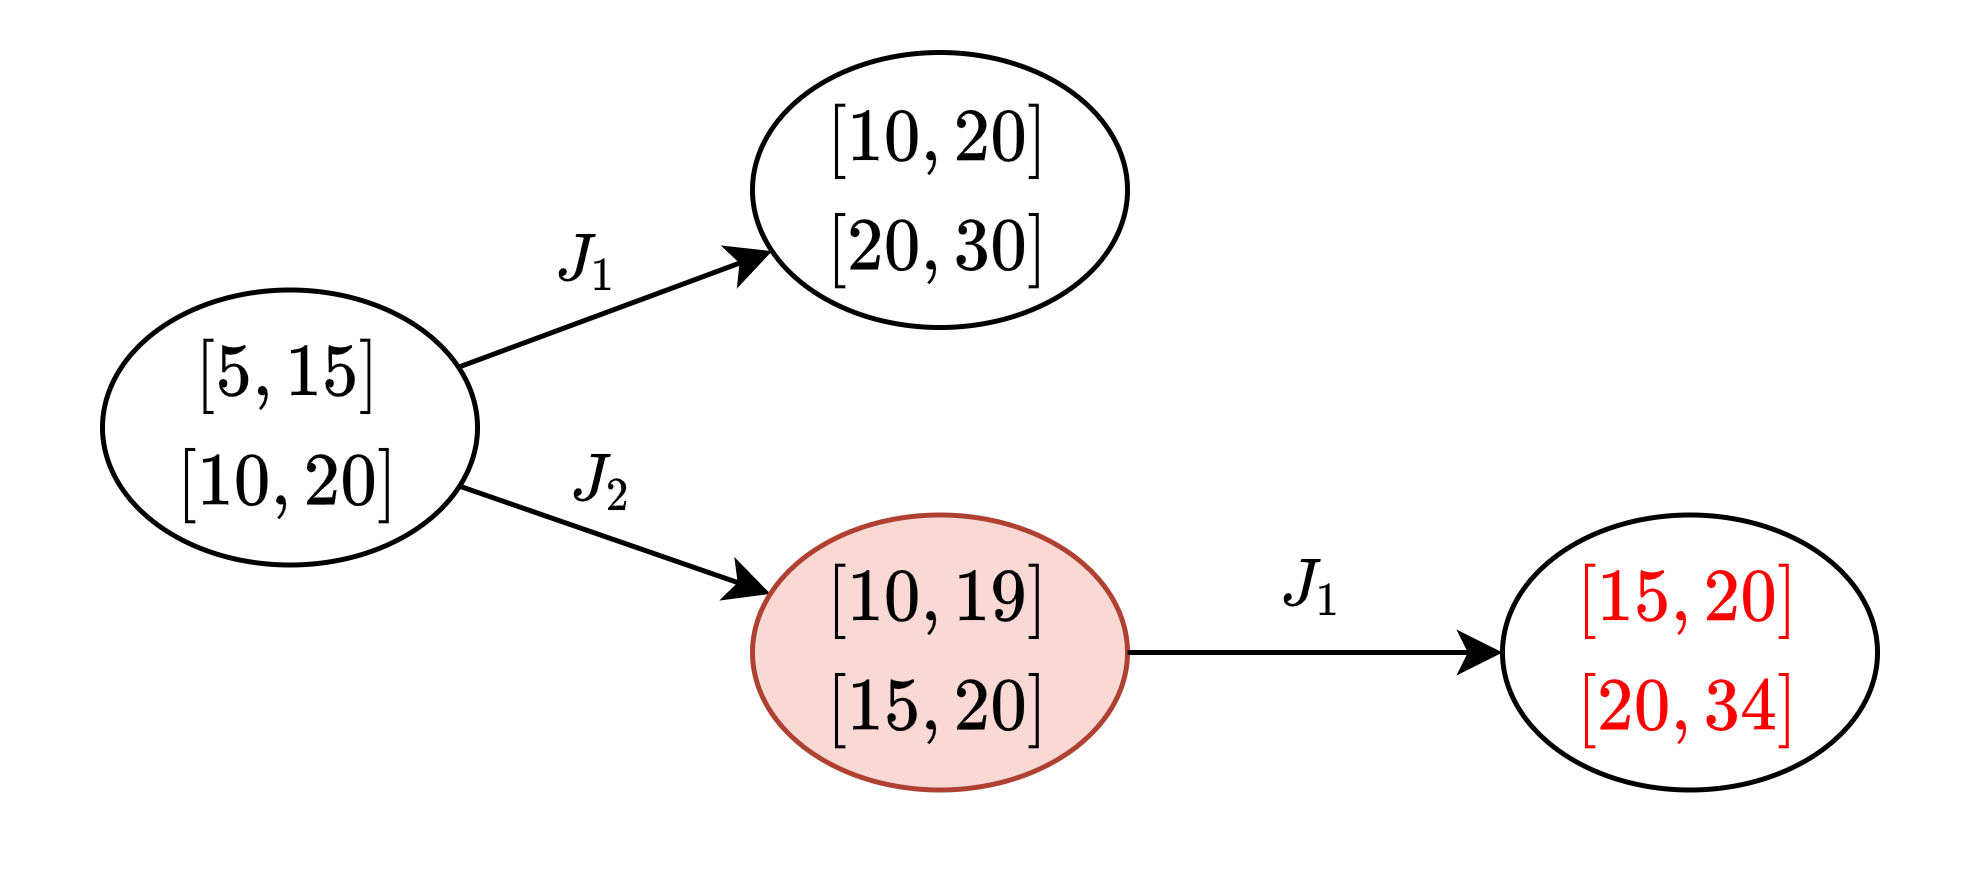

The diagram above was exported from draw.io. Its source (the exported page's mxGraphModel, read from the mxfile embedded in the PNG):
<mxGraphModel dx="1673" dy="-202" grid="1" gridSize="5" guides="1" tooltips="1" connect="1" arrows="1" fold="1" page="1" pageScale="1" pageWidth="827" pageHeight="1169" math="1" shadow="0" extFonts="Roboto^https://fonts.googleapis.com/css?family=Roboto">
  <root>
    <mxCell id="0" />
    <mxCell id="1" parent="0" />
    <mxCell id="2" value="" style="rounded=0;whiteSpace=wrap;html=1;fontColor=#FF0000;strokeColor=none;fillColor=none;" vertex="1" parent="1">
      <mxGeometry x="590" y="1955" width="395" height="175" as="geometry" />
    </mxCell>
    <mxCell id="3" value="" style="rounded=0;orthogonalLoop=1;jettySize=auto;html=1;labelBorderColor=none;fontFamily=Roboto;" edge="1" source="5" target="6" parent="1">
      <mxGeometry relative="1" as="geometry">
        <mxPoint x="744.2904130057618" y="2002.772918074707" as="targetPoint" />
      </mxGeometry>
    </mxCell>
    <mxCell id="4" value="$$J_1$$" style="edgeLabel;html=1;align=center;verticalAlign=middle;resizable=0;points=[];fontFamily=Roboto;labelBackgroundColor=none;" vertex="1" connectable="0" parent="3">
      <mxGeometry x="0.1881" y="-1" relative="1" as="geometry">
        <mxPoint x="-12.5" y="-8.5" as="offset" />
      </mxGeometry>
    </mxCell>
    <mxCell id="5" value="$$\begin{matrix} &lt;br&gt;[5, 15]\\&amp;nbsp;&lt;br&gt;[10, 20]&lt;br&gt;\end{matrix}$$" style="ellipse;whiteSpace=wrap;html=1;fontFamily=Roboto;" vertex="1" parent="1">
      <mxGeometry x="610" y="2012.5" width="75" height="55" as="geometry" />
    </mxCell>
    <mxCell id="6" value="$$\begin{matrix}&amp;nbsp;&lt;br&gt;[10, 20]\\&amp;nbsp;&lt;br&gt;[20, 30]&lt;br&gt;\end{matrix}$$" style="ellipse;whiteSpace=wrap;html=1;fontFamily=Roboto;" vertex="1" parent="1">
      <mxGeometry x="740" y="1965" width="75" height="55" as="geometry" />
    </mxCell>
    <mxCell id="7" value="" style="rounded=0;orthogonalLoop=1;jettySize=auto;html=1;labelBorderColor=none;fontFamily=Roboto;" edge="1" source="5" target="9" parent="1">
      <mxGeometry relative="1" as="geometry">
        <mxPoint x="685.0013504124181" y="2112.215571967632" as="sourcePoint" />
        <mxPoint x="748.590413005752" y="2087.772918074711" as="targetPoint" />
      </mxGeometry>
    </mxCell>
    <mxCell id="8" value="$$J_2$$" style="edgeLabel;html=1;align=center;verticalAlign=middle;resizable=0;points=[];fontFamily=Roboto;labelBackgroundColor=none;" vertex="1" connectable="0" parent="7">
      <mxGeometry x="0.1881" y="-1" relative="1" as="geometry">
        <mxPoint x="-8.07" y="-14.75" as="offset" />
      </mxGeometry>
    </mxCell>
    <mxCell id="9" value="$$\begin{matrix} &lt;br&gt;[10, 19]\\&amp;nbsp;&lt;br&gt;[15, 20]&lt;br&gt;\end{matrix}$$" style="ellipse;whiteSpace=wrap;html=1;fontFamily=Roboto;fillColor=#fad9d5;strokeColor=#ae4132;" vertex="1" parent="1">
      <mxGeometry x="740" y="2057.5" width="75" height="55" as="geometry" />
    </mxCell>
    <mxCell id="10" value="$$\begin{matrix} &lt;br&gt;[15, 20]\\&amp;nbsp;&lt;br&gt;[20, 34]&lt;br&gt;\end{matrix}$$" style="ellipse;whiteSpace=wrap;html=1;fontFamily=Roboto;fontColor=#FF0000;" vertex="1" parent="1">
      <mxGeometry x="890" y="2057.5" width="75" height="55" as="geometry" />
    </mxCell>
    <mxCell id="11" value="" style="rounded=0;orthogonalLoop=1;jettySize=auto;html=1;labelBorderColor=none;fontFamily=Roboto;exitX=1;exitY=0.5;exitDx=0;exitDy=0;entryX=0;entryY=0.5;entryDx=0;entryDy=0;" edge="1" source="9" target="10" parent="1">
      <mxGeometry relative="1" as="geometry">
        <mxPoint x="865.0029022705451" y="2112.5013516592444" as="sourcePoint" />
        <mxPoint x="937.415" y="2131.325" as="targetPoint" />
      </mxGeometry>
    </mxCell>
    <mxCell id="12" value="$$J_1$$" style="edgeLabel;html=1;align=center;verticalAlign=middle;resizable=0;points=[];fontFamily=Roboto;labelBackgroundColor=none;" vertex="1" connectable="0" parent="11">
      <mxGeometry x="0.1881" y="-1" relative="1" as="geometry">
        <mxPoint x="-8.07" y="-14.75" as="offset" />
      </mxGeometry>
    </mxCell>
  </root>
</mxGraphModel>